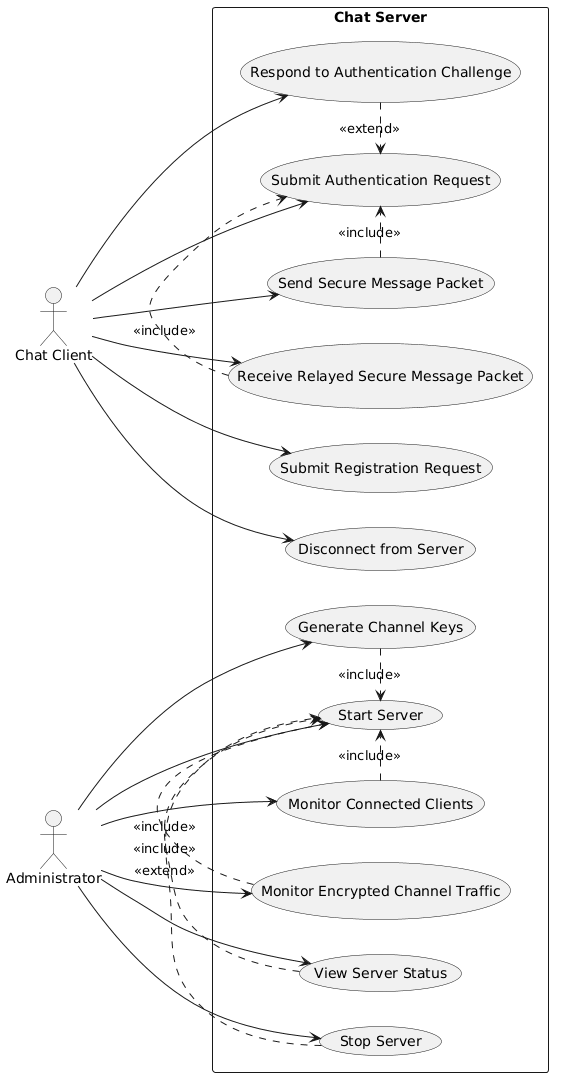

The diagram above was rendered by PlantUML. Its source (embedded in the PNG):
@startuml
left to right direction
skinparam packageStyle rectangle

actor "Chat Client" as ChatClient
actor "Administrator" as Admin

rectangle "Chat Server" {

  ' Administrator use cases
  usecase "Start Server" as UC_StartServer
  usecase "Stop Server" as UC_StopServer
  usecase "Generate Channel Keys" as UC_GenerateKeys
  usecase "Monitor Connected Clients" as UC_MonitorClients
  usecase "Monitor Encrypted Channel Traffic" as UC_MonitorTraffic
  usecase "View Server Status" as UC_ViewStatus

  ' Chat Client use cases
  usecase "Submit Registration Request" as UC_Register
  usecase "Submit Authentication Request" as UC_AuthRequest
  usecase "Respond to Authentication Challenge" as UC_AuthResponse
  usecase "Send Secure Message Packet" as UC_SendPacket
  usecase "Receive Relayed Secure Message Packet" as UC_ReceivePacket
  usecase "Disconnect from Server" as UC_Disconnect
}

' Actor associations
Admin --> UC_StartServer
Admin --> UC_StopServer
Admin --> UC_GenerateKeys
Admin --> UC_MonitorClients
Admin --> UC_MonitorTraffic
Admin --> UC_ViewStatus

ChatClient --> UC_Register
ChatClient --> UC_AuthRequest
ChatClient --> UC_AuthResponse
ChatClient --> UC_SendPacket
ChatClient --> UC_ReceivePacket
ChatClient --> UC_Disconnect

' Use case relationships
UC_GenerateKeys .> UC_StartServer : <<include>>
UC_MonitorClients .> UC_StartServer : <<include>>
UC_MonitorTraffic .> UC_StartServer : <<include>>
UC_ViewStatus .> UC_StartServer : <<include>>
UC_StopServer .> UC_StartServer : <<extend>>

UC_AuthResponse .> UC_AuthRequest : <<extend>>
UC_SendPacket .> UC_AuthRequest : <<include>>
UC_ReceivePacket .> UC_AuthRequest : <<include>>
@enduml